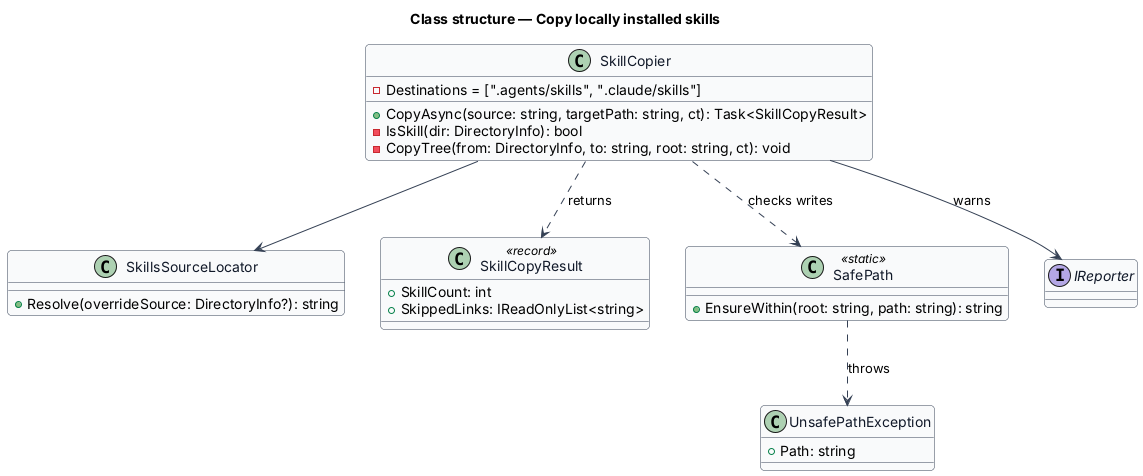

The diagram above was rendered by PlantUML. Its source (embedded in the PNG):
@startuml
skinparam backgroundColor #FFFFFF
skinparam shadowing false
skinparam roundcorner 8
skinparam defaultFontName Arial
skinparam ArrowColor #344054
skinparam class {
  BorderColor #344054
  FontColor #101828
  BackgroundColor #F9FAFB
}
title Class structure — Copy locally installed skills

class SkillsSourceLocator {
  +Resolve(overrideSource: DirectoryInfo?): string
}
class SkillCopier {
  -Destinations = [".agents/skills", ".claude/skills"]
  +CopyAsync(source: string, targetPath: string, ct): Task<SkillCopyResult>
  -IsSkill(dir: DirectoryInfo): bool
  -CopyTree(from: DirectoryInfo, to: string, root: string, ct): void
}
class SkillCopyResult <<record>> {
  +SkillCount: int
  +SkippedLinks: IReadOnlyList<string>
}
class SafePath <<static>> {
  +EnsureWithin(root: string, path: string): string
}
class UnsafePathException {
  +Path: string
}
interface IReporter
SkillCopier --> SkillsSourceLocator
SkillCopier ..> SafePath : checks writes
SkillCopier ..> SkillCopyResult : returns
SkillCopier --> IReporter : warns
SafePath ..> UnsafePathException : throws
@enduml